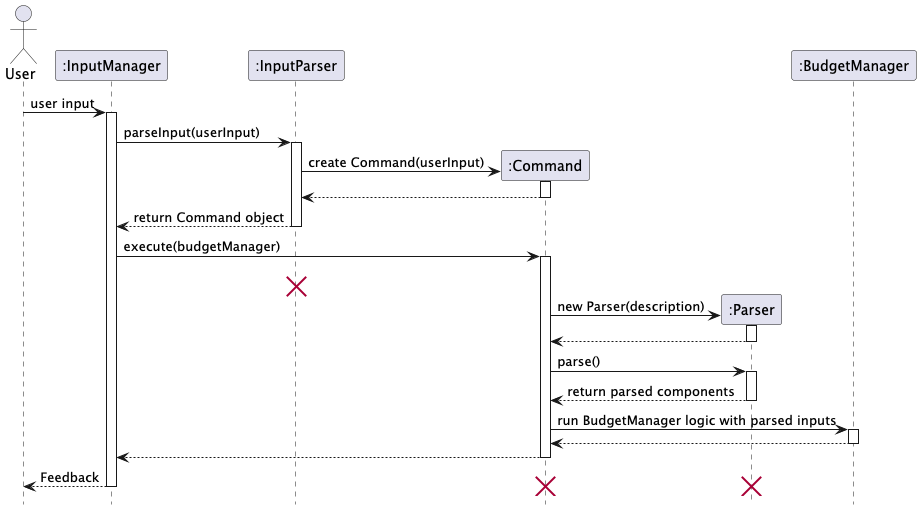

The diagram above was rendered by PlantUML. Its source (embedded in the PNG):
@startuml
hide circle
skinparam classAttributeIconSize 0
hide footbox

actor User
participant ":InputManager" as IM
participant ":InputParser" as IP
participant ":Command" as C
participant ":Parser" as P
participant ":BudgetManager" as BM

User -> IM: user input
activate IM
IM -> IP: parseInput(userInput)
activate IP

create C
IP -> C: create Command(userInput)
activate C
C --> IP
deactivate C

IP --> IM: return Command object
deactivate IP

IM -> C: execute(budgetManager)
activate C

destroy IP

create P
C -> P: new Parser(description)
activate P
P --> C
deactivate P

C -> P: parse()
activate P

P --> C: return parsed components
deactivate P

box C #LightGreen
C -> BM: run BudgetManager logic with parsed inputs
activate BM
BM --> C
deactivate BM
C --> IM
deactivate C
IM --> User: Feedback
end box


destroy C
destroy P

deactivate IM
@enduml